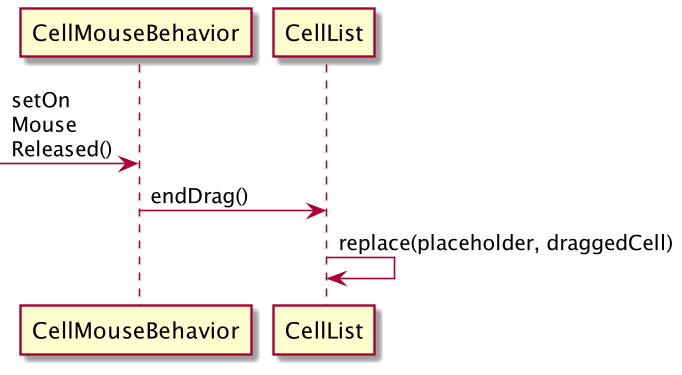

The diagram above was rendered by PlantUML. Its source (embedded in the PNG):
@startuml
-> CellMouseBehavior: setOn\nMouse\nReleased()
CellMouseBehavior -> CellList: endDrag()
CellList -> CellList: replace(placeholder, draggedCell)
@enduml